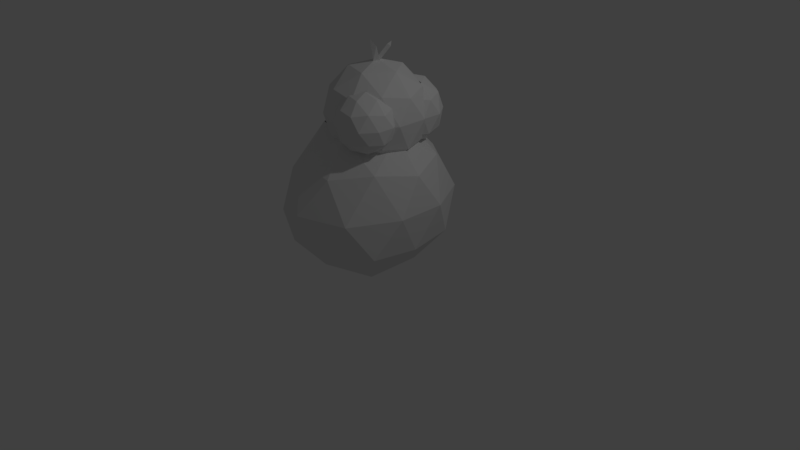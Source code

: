 # Source: 10f.blend  (saved by Blender 2.78.0; exported with 4.5.12 LTS)
import bpy
from mathutils import Matrix  # noqa: F401  (used for matrix-valued properties, if any)

bpy.ops.wm.read_factory_settings(use_empty=True)
scene = bpy.context.scene
scene.name = 'Scene'

# ---- collections
col_collection_1 = bpy.data.collections.new('Collection 1'); scene.collection.children.link(col_collection_1)

# ---- world
world_world = bpy.data.worlds.new('World'); scene.world = world_world
world_world.color = (0.05088, 0.05088, 0.05088)
world_world.use_sun_shadow = False
world_world.sun_shadow_jitter_overblur = 0.0
world_world.cycles.sampling_method = 'MANUAL'

# ---- cameras
cam_camera = bpy.data.cameras.new('Camera')
cam_camera.clip_end = 100.0
cam_camera.lens = 35.0
cam_camera.sensor_width = 32.0
cam_camera.sensor_height = 18.0
cam_camera.ortho_scale = 7.314
cam_camera.dof.focus_distance = 0.0
cam_camera.dof.aperture_fstop = 128.0

# ---- lights
light_lamp = bpy.data.lights.new('Lamp', 'POINT')
light_lamp.transmission_factor = 0.0
light_lamp.cutoff_distance = 30.0
light_lamp.energy = 100.0
light_lamp.shadow_buffer_clip_start = 1.001
light_lamp.shadow_soft_size = 0.1
light_lamp.shadow_maximum_resolution = 0.006
light_lamp.use_absolute_resolution = True

# ---- meshes
me_icosphere = bpy.data.meshes.new('Icosphere')
me_icosphere.from_pydata([(0.0, 0.0, -1.0), (0.7601, -0.5832, -0.5026), (-0.3127, -0.9317, -0.5026), (-0.9931, 0.0, -0.7008), (-0.3127, 0.9565, -0.5026), (0.7601, 0.6079, -0.5026), (0.2764, -0.8506, 0.4472), (-0.8222, -0.5257, 0.1936), (-0.8222, 0.5257, 0.1936), (0.2764, 0.8506, 0.4472), (0.8944, 0.0, 0.4472), (-0.1905, -0.5556, -0.9354), (0.4401, -0.3507, -0.9354), (0.2658, -0.8871, -0.5869), (0.8506, 0.0, -0.5257), (0.4401, 0.3754, -0.9354), (-0.6244, 0.0, -1.104), (-0.7868, -0.5, -0.7793), (-0.1905, 0.5803, -0.9354), (-0.7868, 0.5, -0.7793), (0.2658, 0.9118, -0.5869), (0.9511, -0.309, 0.0), (0.9511, 0.309, 0.0), (-0.01623, -1.092, -0.02286), (0.6143, -0.8871, -0.02286), (-1.05, -0.309, -0.2536), (-0.6864, -0.809, -0.2536), (-0.6864, 0.809, -0.2536), (-1.05, 0.309, -0.2536), (0.6143, 0.9118, -0.02286), (-0.01623, 1.117, -0.02286), (0.6882, -0.5, 0.5257), (-0.2629, -0.809, 0.5257), (-0.9493, 0.0, 0.2721), (-0.2629, 0.809, 0.5257), (0.6882, 0.5, 0.5257), (0.1625, -0.5, 0.8507), (0.5257, 0.0, 0.8507), (-0.4253, -0.309, 0.8507), (-0.3351, 0.309, 0.8507), (0.1625, 0.5, 0.8507), (0.6083, -0.3017, 0.7625), (-0.02557, -0.5077, 0.7625), (-0.4174, 0.03157, 0.7625), (-0.02557, 0.5708, 0.7625), (0.6083, 0.3648, 0.7625), (0.3248, -0.5077, 1.329), (-0.3091, -0.3017, 1.329), (-0.3091, 0.3648, 1.329), (0.3248, 0.5708, 1.329), (0.7166, 0.03157, 1.329), (0.1496, 0.03157, 1.68), (0.04665, -0.2854, 0.5067), (0.4193, -0.1643, 0.5067), (0.3163, -0.4813, 0.7127), (0.6889, 0.03157, 0.7127), (0.4193, 0.2275, 0.5067), (-0.2866, -0.2854, 0.7127), (-0.2866, 0.3485, 0.7127), (0.3163, 0.5444, 0.7127), (0.7525, -0.1643, 1.046), (0.7525, 0.2275, 1.046), (0.1496, -0.6023, 1.046), (0.5222, -0.4813, 1.046), (-0.4533, -0.1643, 1.046), (-0.223, -0.4813, 1.046), (-0.223, 0.5444, 1.046), (-0.4533, 0.2275, 1.046), (0.5222, 0.5444, 1.046), (0.1496, 0.6655, 1.046), (0.5859, -0.2854, 1.379), (-0.017, -0.4813, 1.379), (-0.3896, 0.03157, 1.379), (-0.017, 0.5444, 1.379), (0.5859, 0.3485, 1.379), (0.2526, -0.2854, 1.585), (0.4829, 0.03157, 1.585), (-0.12, -0.1643, 1.585), (-0.12, 0.2275, 1.585), (0.2526, 0.3485, 1.585), (0.3074, 0.3779, 0.6029), (0.6185, 0.1519, 0.8405), (0.1496, 0.03157, 1.68), (0.1886, 0.7437, 0.8405), (0.6185, 0.604, 0.8405), (0.2599, 0.1549, 1.815), (-0.003653, 0.604, 1.225), (0.4263, 0.7437, 1.225), (0.692, 0.3779, 1.225), (0.3074, 0.3779, 1.463), (0.4903, 0.2451, 0.6671), (0.208, 0.03157, 1.663), (0.6732, 0.3779, 0.8068), (0.4903, 0.5108, 0.6671), (0.08142, 0.3779, 0.6671), (0.2376, 0.5929, 0.6671), (0.01157, 0.5929, 0.8068), (0.4205, 0.7258, 0.8068), (0.7163, 0.2451, 1.033), (0.7163, 0.5108, 1.033), (0.2178, 0.2052, 1.859), (0.1714, -0.03528, 1.66), (0.05474, 0.7258, 1.033), (-0.1014, 0.5108, 1.033), (0.5601, 0.7258, 1.033), (0.3074, 0.8079, 1.033), (0.6033, 0.163, 1.259), (-0.05827, 0.3779, 1.259), (0.1944, 0.7258, 1.259), (0.6033, 0.5929, 1.259), (0.166, 0.08188, 1.665), (0.5335, 0.3779, 1.399), (0.1246, 0.5108, 1.399), (0.3773, 0.5929, 1.399), (0.4103, -0.3721, 0.7006), (0.6713, -0.5618, 0.9), (0.3106, -0.679, 0.9), (0.2015, 0.1549, 1.831), (0.6713, -0.1825, 0.9), (0.51, -0.679, 1.223), (0.1493, -0.5618, 1.223), (0.2124, -0.1224, 1.934), (0.4829, 0.03157, 1.585), (0.7329, -0.3721, 1.223), (0.4103, -0.3721, 1.422), (0.3517, -0.5525, 0.7545), (0.5637, -0.4836, 0.7545), (0.5051, -0.664, 0.8717), (0.7171, -0.3721, 0.8717), (0.5637, -0.2607, 0.7545), (0.2206, -0.3721, 0.7545), (0.1621, -0.5525, 0.8717), (0.2526, 0.3485, 1.585), (0.208, 0.03157, 1.663), (0.7533, -0.4836, 1.061), (0.7533, -0.2607, 1.061), (0.4103, -0.7328, 1.061), (0.6223, -0.664, 1.061), (0.06724, -0.4836, 1.061), (0.1983, -0.664, 1.061), (0.1907, -0.05556, 1.873), (0.6223, -0.08034, 1.061), (0.166, 0.08188, 1.665), (0.6585, -0.5525, 1.251), (0.3155, -0.664, 1.251), (0.1035, -0.3721, 1.251), (0.2491, -0.05556, 1.856), (0.6585, -0.1918, 1.251), (0.4689, -0.5525, 1.368), (0.5999, -0.3721, 1.368), (0.2569, -0.4836, 1.368), (0.4689, -0.1918, 1.368)], [], [(0, 12, 11), (1, 12, 14), (0, 11, 16), (0, 16, 18), (0, 18, 15), (1, 14, 21), (2, 13, 23), (3, 17, 25), (4, 19, 27), (5, 20, 29), (1, 21, 24), (2, 23, 26), (3, 25, 28), (4, 27, 30), (5, 29, 22), (6, 31, 36), (7, 32, 38), (8, 33, 39), (9, 34, 40), (10, 35, 37), (37, 35, 40), (35, 9, 40), (40, 34, 39), (34, 8, 39), (39, 33, 38), (33, 7, 38), (38, 32, 36), (32, 6, 36), (36, 31, 37), (31, 10, 37), (22, 35, 10), (22, 29, 35), (29, 9, 35), (30, 34, 9), (30, 27, 34), (27, 8, 34), (28, 33, 8), (28, 25, 33), (25, 7, 33), (26, 32, 7), (26, 23, 32), (23, 6, 32), (24, 31, 6), (24, 21, 31), (21, 10, 31), (29, 30, 9), (29, 20, 30), (20, 4, 30), (27, 28, 8), (27, 19, 28), (19, 3, 28), (25, 26, 7), (25, 17, 26), (17, 2, 26), (23, 24, 6), (23, 13, 24), (13, 1, 24), (21, 22, 10), (21, 14, 22), (14, 5, 22), (15, 20, 5), (15, 18, 20), (18, 4, 20), (18, 19, 4), (18, 16, 19), (16, 3, 19), (16, 17, 3), (16, 11, 17), (11, 2, 17), (14, 15, 5), (14, 12, 15), (12, 0, 15), (11, 13, 2), (11, 12, 13), (12, 1, 13), (41, 53, 55), (41, 55, 60), (42, 54, 62), (43, 57, 64), (44, 58, 66), (45, 59, 68), (41, 60, 63), (42, 62, 65), (43, 64, 67), (44, 66, 69), (45, 68, 61), (46, 70, 75), (47, 71, 77), (48, 72, 78), (49, 73, 79), (50, 74, 76), (76, 79, 132, 122), (76, 74, 79), (74, 49, 79), (79, 78, 51, 110), (79, 73, 78), (73, 48, 78), (78, 77, 51), (78, 72, 77), (72, 47, 77), (77, 75, 101, 51), (77, 71, 75), (71, 46, 75), (75, 76, 133, 101), (75, 70, 76), (70, 50, 76), (61, 74, 50), (61, 68, 74), (68, 49, 74), (69, 73, 49), (69, 66, 73), (66, 48, 73), (67, 72, 48), (67, 64, 72), (64, 47, 72), (65, 71, 47), (65, 62, 71), (62, 46, 71), (63, 70, 46), (63, 60, 70), (60, 50, 70), (68, 69, 49), (68, 59, 69), (59, 44, 69), (66, 67, 48), (66, 58, 67), (58, 43, 67), (64, 65, 47), (64, 57, 65), (57, 42, 65), (62, 63, 46), (62, 54, 63), (54, 41, 63), (60, 61, 50), (60, 55, 61), (55, 45, 61), (56, 59, 45), (55, 56, 45), (52, 54, 42), (53, 41, 54), (81, 90, 92), (91, 142, 100, 85), (80, 95, 93), (81, 92, 98), (83, 96, 102), (84, 97, 104), (85, 100, 117), (83, 102, 105), (84, 104, 99), (86, 107, 112), (87, 108, 113), (88, 109, 111), (111, 113, 89), (111, 109, 113), (109, 87, 113), (113, 112, 89), (113, 108, 112), (108, 86, 112), (79, 110, 142, 132), (106, 88, 111), (99, 109, 88), (99, 104, 109), (104, 87, 109), (105, 108, 87), (105, 102, 108), (102, 86, 108), (103, 107, 86), (51, 133, 91, 82), (98, 88, 106), (104, 105, 87), (104, 97, 105), (97, 83, 105), (102, 103, 86), (102, 96, 103), (133, 76, 122, 91), (82, 91, 85, 117), (98, 99, 88), (98, 92, 99), (92, 84, 99), (93, 97, 84), (93, 95, 97), (95, 83, 97), (95, 96, 83), (95, 94, 96), (51, 101, 121, 140), (92, 93, 84), (92, 90, 93), (90, 80, 93), (110, 51, 82, 142), (114, 126, 125), (115, 126, 128), (114, 125, 130), (115, 128, 134), (116, 127, 136), (115, 134, 137), (116, 136, 139), (118, 141, 135), (119, 143, 148), (120, 144, 150), (123, 147, 149), (149, 151, 124), (149, 147, 151), (145, 120, 150), (150, 148, 124), (150, 144, 148), (144, 119, 148), (148, 149, 124), (148, 143, 149), (143, 123, 149), (135, 147, 123), (135, 141, 147), (138, 120, 145), (139, 144, 120), (139, 136, 144), (136, 119, 144), (137, 143, 119), (137, 134, 143), (134, 123, 143), (133, 51, 140, 146), (101, 133, 146, 121), (121, 146, 140), (138, 139, 120), (138, 131, 139), (131, 116, 139), (136, 137, 119), (136, 127, 137), (127, 115, 137), (134, 135, 123), (134, 128, 135), (128, 118, 135), (122, 132, 142, 91), (142, 82, 117, 100), (130, 125, 131), (125, 116, 131), (128, 129, 118), (128, 126, 129), (126, 114, 129), (125, 127, 116), (125, 126, 127), (126, 115, 127)])
me_icosphere.use_remesh_preserve_volume = False
me_icosphere.use_remesh_preserve_attributes = False
me_icosphere.use_mirror_vertex_groups = False
me_icosphere.update()

# ---- objects
ob_icosphere = bpy.data.objects.new('Icosphere', me_icosphere)
ob_lamp = bpy.data.objects.new('Lamp', light_lamp)
ob_camera = bpy.data.objects.new('Camera', cam_camera)

# ---- transforms, parenting, visibility, modifiers, constraints
ob_icosphere.location = (0.0, 0.0, 0.9161)
ob_icosphere.lineart.crease_threshold = 0.0
ob_lamp.location = (4.076, 1.005, 5.904)
ob_lamp.rotation_euler = (0.6503, 0.05522, 1.866)
ob_lamp.lock_rotations_4d = False
ob_lamp.empty_display_type = 'ARROWS'
ob_lamp.color = (0.0, 0.0, 0.0, 0.0)
ob_lamp.lineart.crease_threshold = 0.0
ob_camera.location = (7.481, -6.508, 5.344)
ob_camera.rotation_euler = (1.109, 0.0, 0.8149)
ob_camera.lock_rotations_4d = False
ob_camera.empty_display_type = 'ARROWS'
ob_camera.color = (0.0, 0.0, 0.0, 0.0)
ob_camera.display_type = 'WIRE'
ob_camera.lineart.crease_threshold = 0.0

# ---- collection membership
col_collection_1.objects.link(ob_icosphere)
col_collection_1.objects.link(ob_lamp)
col_collection_1.objects.link(ob_camera)

# ---- scene / render settings (as saved in the file)
scene.camera = ob_camera
scene.frame_start = 1; scene.frame_end = 250; scene.frame_set(1)
scene.render.engine = 'BLENDER_EEVEE_NEXT'
scene.render.resolution_percentage = 50
scene.render.dither_intensity = 0.0
scene.cycles.use_denoising = False
scene.cycles.samples = 128
scene.cycles.sampling_pattern = 'TABULATED_SOBOL'
scene.cycles.light_sampling_threshold = 0.0
scene.cycles.use_adaptive_sampling = False
scene.cycles.use_light_tree = False
scene.cycles.blur_glossy = 0.0
scene.cycles.sample_clamp_indirect = 0.0
scene.view_settings.view_transform = 'Standard'
bpy.context.view_layer.update()
